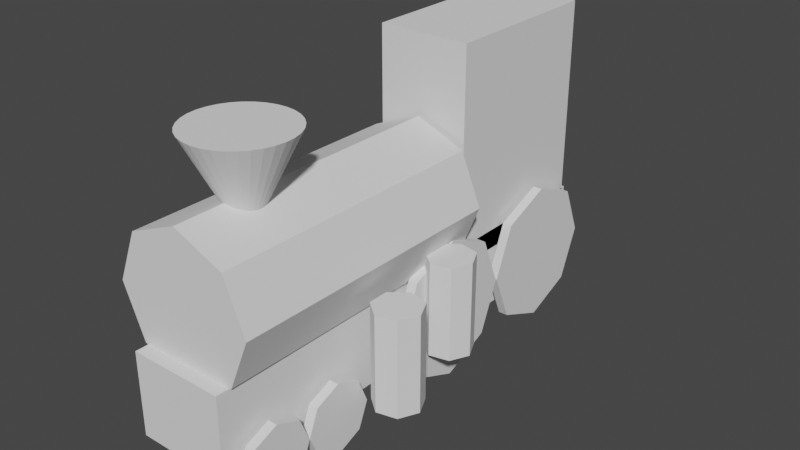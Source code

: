# Source: GeoNodes_Building.blend  (saved by Blender 3.0.42; exported with 4.5.12 LTS)
import bpy
from mathutils import Matrix  # noqa: F401  (used for matrix-valued properties, if any)

bpy.ops.wm.read_factory_settings(use_empty=True)
scene = bpy.context.scene
scene.name = 'Scene'

# ---- collections
col_collection = bpy.data.collections.new('Collection'); scene.collection.children.link(col_collection)

# ---- materials (node trees are filled in below, after node groups)
mat_material = bpy.data.materials.new('Material')
mat_material.alpha_threshold = 0.0
mat_material.use_transparent_shadow = False
mat_material.line_color = (0.0, 0.0, 0.0, 1.0)

# ---- node groups
ng_train = bpy.data.node_groups.new('Train', 'GeometryNodeTree')
_s = ng_train.interface.new_socket(name='Geometry', in_out='OUTPUT', socket_type='NodeSocketGeometry')
_s = ng_train.interface.new_socket(name='Geometry', in_out='INPUT', socket_type='NodeSocketGeometry')
ng_train.is_modifier = True
_N = ng_train.nodes; _L = ng_train.links
n0 = _N.new('GeometryNodeStoreNamedAttribute'); n0.name = 'Store Named Attribute.011'; n0.location = (-431, 46)
n0.data_type = 'FLOAT_VECTOR'
n0.domain = 'CORNER'
n0.inputs[2].default_value = 'uv_map'
n1 = _N.new('GeometryNodeStoreNamedAttribute'); n1.name = 'Store Named Attribute.010'; n1.location = (-437, 109)
n1.data_type = 'FLOAT_VECTOR'
n1.domain = 'CORNER'
n1.inputs[2].default_value = 'uv_map'
n2 = _N.new('GeometryNodeStoreNamedAttribute'); n2.name = 'Store Named Attribute.009'; n2.location = (-441, 157)
n2.data_type = 'FLOAT_VECTOR'
n2.domain = 'CORNER'
n2.inputs[2].default_value = 'uv_map'
n3 = _N.new('GeometryNodeStoreNamedAttribute'); n3.name = 'Store Named Attribute.008'; n3.location = (-437, 203)
n3.data_type = 'FLOAT_VECTOR'
n3.domain = 'CORNER'
n3.inputs[2].default_value = 'uv_map'
n4 = _N.new('GeometryNodeStoreNamedAttribute'); n4.name = 'Store Named Attribute.007'; n4.location = (-431, -399)
n4.data_type = 'FLOAT_VECTOR'
n4.domain = 'CORNER'
n4.inputs[2].default_value = 'uv_map'
n5 = _N.new('GeometryNodeStoreNamedAttribute'); n5.name = 'Store Named Attribute.006'; n5.location = (-430, -351)
n5.data_type = 'FLOAT_VECTOR'
n5.domain = 'CORNER'
n5.inputs[2].default_value = 'uv_map'
n6 = _N.new('GeometryNodeStoreNamedAttribute'); n6.name = 'Store Named Attribute.005'; n6.location = (-430, -310)
n6.data_type = 'FLOAT_VECTOR'
n6.domain = 'CORNER'
n6.inputs[2].default_value = 'uv_map'
n7 = _N.new('GeometryNodeStoreNamedAttribute'); n7.name = 'Store Named Attribute.004'; n7.location = (-430, -267)
n7.data_type = 'FLOAT_VECTOR'
n7.domain = 'CORNER'
n7.inputs[2].default_value = 'uv_map'
n8 = _N.new('GeometryNodeStoreNamedAttribute'); n8.name = 'Store Named Attribute.003'; n8.location = (-427, -165)
n8.data_type = 'FLOAT_VECTOR'
n8.domain = 'CORNER'
n8.inputs[2].default_value = 'uv_map'
n9 = _N.new('GeometryNodeStoreNamedAttribute'); n9.name = 'Store Named Attribute.002'; n9.location = (-426, -117)
n9.data_type = 'FLOAT_VECTOR'
n9.domain = 'CORNER'
n9.inputs[2].default_value = 'uv_map'
n10 = _N.new('GeometryNodeStoreNamedAttribute'); n10.name = 'Store Named Attribute.001'; n10.location = (-426, -75)
n10.data_type = 'FLOAT_VECTOR'
n10.domain = 'CORNER'
n10.inputs[2].default_value = 'uv_map'
n11 = _N.new('GeometryNodeStoreNamedAttribute'); n11.name = 'Store Named Attribute'; n11.location = (-426, -32)
n11.data_type = 'FLOAT_VECTOR'
n11.domain = 'CORNER'
n11.inputs[2].default_value = 'uv_map'
n12 = _N.new('NodeGroupOutput'); n12.name = 'Group Output'; n12.location = (801, 49)
n13 = _N.new('NodeGroupInput'); n13.name = 'Group Input'; n13.location = (-639, 21)
n14 = _N.new('GeometryNodeJoinGeometry'); n14.name = 'Join Geometry'; n14.location = (488, 28)
n14.hide = True
n15 = _N.new('GeometryNodeTransform'); n15.name = 'Transform'; n15.location = (-146, 198)
n15.hide = True
n15.inputs[1].default_value = (0.0, 0.0, 3.1)
n15.inputs[2].default_value = (1.571, 0.0, 0.0)
n15.inputs[3].default_value = (3.0, 3.0, 6.0)
n16 = _N.new('GeometryNodeTransform'); n16.name = 'Transform.001'; n16.location = (-151, 162)
n16.hide = True
n16.inputs[1].default_value = (0.0, 9.9, 4.7)
n16.inputs[3].default_value = (4.0, 7.31, 9.2)
n17 = _N.new('GeometryNodeMeshCylinder'); n17.name = 'Cylinder.001'; n17.location = (-451, -32)
n17.hide = True
n17.inputs[0].default_value = 8
n18 = _N.new('GeometryNodeMeshCylinder'); n18.name = 'Cylinder.002'; n18.location = (-451, -75)
n18.hide = True
n18.inputs[0].default_value = 8
n19 = _N.new('GeometryNodeMeshCylinder'); n19.name = 'Cylinder.003'; n19.location = (-451, -117)
n19.hide = True
n19.inputs[0].default_value = 8
n20 = _N.new('GeometryNodeMeshCylinder'); n20.name = 'Cylinder.004'; n20.location = (-452, -165)
n20.hide = True
n20.inputs[0].default_value = 8
n21 = _N.new('GeometryNodeTransform'); n21.name = 'Transform.004'; n21.location = (-150, -219)
n21.hide = True
n21.inputs[1].default_value = (2.4, 4.9, -1.0)
n21.inputs[2].default_value = (0.0, 1.571, 0.0)
n21.inputs[3].default_value = (3.0, 3.0, 0.2)
n22 = _N.new('GeometryNodeTransform'); n22.name = 'Transform.005'; n22.location = (-155, -273)
n22.hide = True
n22.inputs[1].default_value = (2.4, 10.96, -1.0)
n22.inputs[2].default_value = (0.0, 1.571, 0.0)
n22.inputs[3].default_value = (3.0, 3.0, 0.2)
n23 = _N.new('GeometryNodeTransform'); n23.name = 'Transform.003'; n23.location = (-147, -168)
n23.hide = True
n23.inputs[1].default_value = (2.4, -1.6, -2.5)
n23.inputs[2].default_value = (0.0, 1.571, 0.0)
n23.inputs[3].default_value = (1.5, 1.5, 0.2)
n24 = _N.new('GeometryNodeMeshCylinder'); n24.name = 'Cylinder.005'; n24.location = (-455, -267)
n24.hide = True
n24.inputs[0].default_value = 8
n25 = _N.new('GeometryNodeMeshCylinder'); n25.name = 'Cylinder.006'; n25.location = (-455, -310)
n25.hide = True
n25.inputs[0].default_value = 8
n26 = _N.new('GeometryNodeMeshCylinder'); n26.name = 'Cylinder.007'; n26.location = (-455, -351)
n26.hide = True
n26.inputs[0].default_value = 8
n27 = _N.new('GeometryNodeMeshCylinder'); n27.name = 'Cylinder.008'; n27.location = (-456, -399)
n27.hide = True
n27.inputs[0].default_value = 8
n28 = _N.new('GeometryNodeTransform'); n28.name = 'Transform.009'; n28.location = (-152, -337)
n28.hide = True
n28.inputs[1].default_value = (-2.4, -4.6, -2.5)
n28.inputs[2].default_value = (0.0, 1.571, 0.0)
n28.inputs[3].default_value = (1.5, 1.5, 0.2)
n29 = _N.new('GeometryNodeTransform'); n29.name = 'Transform.010'; n29.location = (-151, -402)
n29.hide = True
n29.inputs[1].default_value = (-2.4, -1.6, -2.5)
n29.inputs[2].default_value = (0.0, 1.571, 0.0)
n29.inputs[3].default_value = (1.5, 1.5, 0.2)
n30 = _N.new('GeometryNodeTransform'); n30.name = 'Transform.007'; n30.location = (-154, -453)
n30.hide = True
n30.inputs[1].default_value = (-2.4, 4.9, -1.0)
n30.inputs[2].default_value = (0.0, 1.571, 0.0)
n30.inputs[3].default_value = (3.0, 3.0, 0.2)
n31 = _N.new('GeometryNodeTransform'); n31.name = 'Transform.008'; n31.location = (-159, -508)
n31.hide = True
n31.inputs[1].default_value = (-2.4, 10.96, -1.0)
n31.inputs[2].default_value = (0.0, 1.571, 0.0)
n31.inputs[3].default_value = (3.0, 3.0, 0.2)
n32 = _N.new('GeometryNodeMeshCylinder'); n32.name = 'Cylinder'; n32.location = (-462, 203)
n32.hide = True
n32.inputs[0].default_value = 8
n33 = _N.new('GeometryNodeMeshCube'); n33.name = 'Cube'; n33.location = (-466, 157)
n33.hide = True
n34 = _N.new('GeometryNodeMeshCube'); n34.name = 'Cube.001'; n34.location = (-462, 109)
n34.hide = True
n35 = _N.new('GeometryNodeMeshCone'); n35.name = 'Cone'; n35.location = (-456, 46)
n35.hide = True
n36 = _N.new('GeometryNodeTransform'); n36.name = 'Transform.006'; n36.location = (-151, 116)
n36.hide = True
n36.inputs[1].default_value = (0.0, 3.6, -0.8)
n36.inputs[3].default_value = (4.0, 20.3, 3.49)
n37 = _N.new('GeometryNodeTransform'); n37.name = 'Transform.011'; n37.location = (-147, 46)
n37.hide = True
n37.inputs[1].default_value = (0.0, -3.0, 8.5)
n37.inputs[2].default_value = (3.142, 0.0, 0.0)
n37.inputs[3].default_value = (2.1, 2.1, 2.1)
n38 = _N.new('GeometryNodeTransform'); n38.name = 'Transform.002'; n38.location = (-153, -108)
n38.hide = True
n38.inputs[1].default_value = (2.4, -4.6, -2.5)
n38.inputs[2].default_value = (0.0, 1.571, 0.0)
n38.inputs[3].default_value = (1.5, 1.5, 0.2)
_L.new(n2.outputs[0], n16.inputs[0])
_L.new(n3.outputs[0], n15.inputs[0])
_L.new(n11.outputs[0], n38.inputs[0])
_L.new(n10.outputs[0], n23.inputs[0])
_L.new(n9.outputs[0], n21.inputs[0])
_L.new(n8.outputs[0], n22.inputs[0])
_L.new(n14.outputs[0], n12.inputs[0])
_L.new(n15.outputs[0], n14.inputs[0])
_L.new(n16.outputs[0], n14.inputs[0])
_L.new(n38.outputs[0], n14.inputs[0])
_L.new(n23.outputs[0], n14.inputs[0])
_L.new(n21.outputs[0], n14.inputs[0])
_L.new(n22.outputs[0], n14.inputs[0])
_L.new(n1.outputs[0], n36.inputs[0])
_L.new(n28.outputs[0], n14.inputs[0])
_L.new(n29.outputs[0], n14.inputs[0])
_L.new(n30.outputs[0], n14.inputs[0])
_L.new(n31.outputs[0], n14.inputs[0])
_L.new(n7.outputs[0], n28.inputs[0])
_L.new(n6.outputs[0], n29.inputs[0])
_L.new(n5.outputs[0], n30.inputs[0])
_L.new(n4.outputs[0], n31.inputs[0])
_L.new(n0.outputs[0], n37.inputs[0])
_L.new(n36.outputs[0], n14.inputs[0])
_L.new(n37.outputs[0], n14.inputs[0])
_L.new(n17.outputs[0], n11.inputs[0])
_L.new(n17.outputs[4], n11.inputs[3])
_L.new(n18.outputs[0], n10.inputs[0])
_L.new(n18.outputs[4], n10.inputs[3])
_L.new(n19.outputs[0], n9.inputs[0])
_L.new(n19.outputs[4], n9.inputs[3])
_L.new(n20.outputs[0], n8.inputs[0])
_L.new(n20.outputs[4], n8.inputs[3])
_L.new(n24.outputs[0], n7.inputs[0])
_L.new(n24.outputs[4], n7.inputs[3])
_L.new(n25.outputs[0], n6.inputs[0])
_L.new(n25.outputs[4], n6.inputs[3])
_L.new(n26.outputs[0], n5.inputs[0])
_L.new(n26.outputs[4], n5.inputs[3])
_L.new(n27.outputs[0], n4.inputs[0])
_L.new(n27.outputs[4], n4.inputs[3])
_L.new(n32.outputs[0], n3.inputs[0])
_L.new(n32.outputs[4], n3.inputs[3])
_L.new(n33.outputs[0], n2.inputs[0])
_L.new(n33.outputs[1], n2.inputs[3])
_L.new(n34.outputs[0], n1.inputs[0])
_L.new(n34.outputs[1], n1.inputs[3])
_L.new(n35.outputs[0], n0.inputs[0])
_L.new(n35.outputs[4], n0.inputs[3])
n12.is_active_output = True
ng_geometry_nodes = bpy.data.node_groups.new('Geometry Nodes', 'GeometryNodeTree')
_s = ng_geometry_nodes.interface.new_socket(name='Geometry', in_out='OUTPUT', socket_type='NodeSocketGeometry')
_s = ng_geometry_nodes.interface.new_socket(name='Geometry', in_out='INPUT', socket_type='NodeSocketGeometry')
ng_geometry_nodes.is_modifier = True
_N = ng_geometry_nodes.nodes; _L = ng_geometry_nodes.links
n0 = _N.new('GeometryNodeStoreNamedAttribute'); n0.name = 'Store Named Attribute.001'; n0.location = (-266, 283)
n0.data_type = 'FLOAT_VECTOR'
n0.domain = 'CORNER'
n0.inputs[2].default_value = 'uv_map'
n1 = _N.new('GeometryNodeStoreNamedAttribute'); n1.name = 'Store Named Attribute'; n1.location = (-263, -133)
n1.data_type = 'FLOAT_VECTOR'
n1.domain = 'CORNER'
n1.inputs[2].default_value = 'uv_map'
n2 = _N.new('NodeGroupOutput'); n2.name = 'Group Output'; n2.location = (544, 51)
n3 = _N.new('NodeGroupInput'); n3.name = 'Group Input'; n3.location = (-802, 123)
n4 = _N.new('GeometryNodeTransform'); n4.name = 'Transform'; n4.location = (342, 112)
n4.hide = True
n5 = _N.new('GeometryNodeTransform'); n5.name = 'Transform.001'; n5.location = (22, 326)
n6 = _N.new('GeometryNodeJoinGeometry'); n6.name = 'Join Geometry'; n6.location = (311, -19)
n6.hide = True
n7 = _N.new('GeometryNodeMeshCylinder'); n7.name = 'Cylinder.001'; n7.location = (-288, -133)
n7.hide = True
n8 = _N.new('GeometryNodeMeshCylinder'); n8.name = 'Cylinder'; n8.location = (-291, 283)
n8.hide = True
n9 = _N.new('ShaderNodeValue'); n9.name = 'Value'; n9.location = (-607, 4)
n9.outputs[0].default_value = 4.0
n10 = _N.new('GeometryNodeTransform'); n10.name = 'Transform.002'; n10.location = (31, 40)
n11 = _N.new('ShaderNodeCombineXYZ'); n11.name = 'Combine XYZ.001'; n11.location = (-281, 86)
n11.inputs[0].default_value = 3.2
n12 = _N.new('FunctionNodeInputInt'); n12.name = 'Integer'; n12.location = (-599, 116)
n12.integer = 7
n12.outputs[0].default_value = 0
n13 = _N.new('ShaderNodeCombineXYZ'); n13.name = 'Combine XYZ'; n13.location = (-273, 224)
n14 = _N.new('FunctionNodeInputInt'); n14.name = 'Integer.001'; n14.location = (-601, 211)
n14.integer = 4
n14.outputs[0].default_value = 0
_L.new(n4.outputs[0], n2.inputs[0])
_L.new(n1.outputs[0], n10.inputs[0])
_L.new(n0.outputs[0], n5.inputs[0])
_L.new(n6.outputs[0], n4.inputs[0])
_L.new(n5.outputs[0], n6.inputs[0])
_L.new(n10.outputs[0], n6.inputs[0])
_L.new(n12.outputs[0], n8.inputs[0])
_L.new(n9.outputs[0], n8.inputs[4])
_L.new(n12.outputs[0], n7.inputs[0])
_L.new(n9.outputs[0], n7.inputs[4])
_L.new(n13.outputs[0], n5.inputs[1])
_L.new(n11.outputs[0], n10.inputs[1])
_L.new(n14.outputs[0], n13.inputs[0])
_L.new(n14.outputs[0], n11.inputs[1])
_L.new(n7.outputs[0], n1.inputs[0])
_L.new(n7.outputs[4], n1.inputs[3])
_L.new(n8.outputs[0], n0.inputs[0])
_L.new(n8.outputs[4], n0.inputs[3])
n2.is_active_output = True

# ---- material node trees
mat_material.use_nodes = True; mat_material.node_tree.nodes.clear()
_N = mat_material.node_tree.nodes; _L = mat_material.node_tree.links
n0 = _N.new('ShaderNodeOutputMaterial'); n0.name = 'Material Output'; n0.location = (300, 300)
n1 = _N.new('ShaderNodeBsdfPrincipled'); n1.name = 'Principled BSDF'; n1.location = (10, 300)
n1.distribution = 'GGX'
n1.subsurface_method = 'BURLEY'
n1.inputs[2].default_value = 0.4
n1.inputs[3].default_value = 1.45
n1.inputs[27].default_value = (0.0, 0.0, 0.0, 1.0)
n1.inputs[28].default_value = 1.0
_L.new(n1.outputs[0], n0.inputs[0])
n0.is_active_output = True

# ---- world
world_world = bpy.data.worlds.new('World'); scene.world = world_world
world_world.use_nodes = True; world_world.node_tree.nodes.clear()
_N = world_world.node_tree.nodes; _L = world_world.node_tree.links
n0 = _N.new('ShaderNodeOutputWorld'); n0.name = 'World Output'; n0.location = (300, 300)
n1 = _N.new('ShaderNodeBackground'); n1.name = 'Background'; n1.location = (10, 300)
n1.inputs[0].default_value = (0.05088, 0.05088, 0.05088, 1.0)
_L.new(n1.outputs[0], n0.inputs[0])
n0.is_active_output = True
world_world.color = (0.05088, 0.05088, 0.05088)
world_world.use_sun_shadow = False
world_world.sun_shadow_jitter_overblur = 0.0

# ---- meshes
me_cube = bpy.data.meshes.new('Cube')
me_cube.from_pydata([(1.0, 1.0, 1.0), (1.0, 1.0, -1.0), (1.0, -1.0, 1.0), (1.0, -1.0, -1.0), (-1.0, 1.0, 1.0), (-1.0, 1.0, -1.0), (-1.0, -1.0, 1.0), (-1.0, -1.0, -1.0)], [], [(0, 4, 6, 2), (3, 2, 6, 7), (7, 6, 4, 5), (5, 1, 3, 7), (1, 0, 2, 3), (5, 4, 0, 1)])
_uv = me_cube.uv_layers.new(name='UVMap')
_uv.uv.foreach_set('vector', [0.625, 0.5, 0.875, 0.5, 0.875, 0.75, 0.625, 0.75, 0.375, 0.75, 0.625, 0.75, 0.625, 1.0, 0.375, 1.0, 0.375, 0.0, 0.625, 0.0, 0.625, 0.25, 0.375, 0.25, 0.125, 0.5, 0.375, 0.5, 0.375, 0.75, 0.125, 0.75, 0.375, 0.5, 0.625, 0.5, 0.625, 0.75, 0.375, 0.75, 0.375, 0.25, 0.625, 0.25, 0.625, 0.5, 0.375, 0.5])
me_cube.materials.append(mat_material)
me_cube.use_remesh_preserve_volume = False
me_cube.use_remesh_preserve_attributes = False
me_cube.use_mirror_vertex_groups = False
me_cube.update()
me_cube_001 = bpy.data.meshes.new('Cube.001')
me_cube_001.from_pydata([(-1.0, -1.0, -1.0), (-1.0, -1.0, 1.0), (-1.0, 1.0, -1.0), (-1.0, 1.0, 1.0), (1.0, -1.0, -1.0), (1.0, -1.0, 1.0), (1.0, 1.0, -1.0), (1.0, 1.0, 1.0)], [], [(0, 1, 3, 2), (2, 3, 7, 6), (6, 7, 5, 4), (4, 5, 1, 0), (2, 6, 4, 0), (7, 3, 1, 5)])
_uv = me_cube_001.uv_layers.new(name='UVMap')
_uv.uv.foreach_set('vector', [0.375, 0.0, 0.625, 0.0, 0.625, 0.25, 0.375, 0.25, 0.375, 0.25, 0.625, 0.25, 0.625, 0.5, 0.375, 0.5, 0.375, 0.5, 0.625, 0.5, 0.625, 0.75, 0.375, 0.75, 0.375, 0.75, 0.625, 0.75, 0.625, 1.0, 0.375, 1.0, 0.125, 0.5, 0.375, 0.5, 0.375, 0.75, 0.125, 0.75, 0.625, 0.5, 0.875, 0.5, 0.875, 0.75, 0.625, 0.75])
me_cube_001.use_remesh_fix_poles = True
me_cube_001.use_remesh_preserve_attributes = False
me_cube_001.update()

# ---- objects
ob_train = bpy.data.objects.new('Train', me_cube)
ob_cube = bpy.data.objects.new('Cube', me_cube_001)

# ---- transforms, parenting, visibility, modifiers, constraints
ob_train.location = (0.0, 0.0, 0.0)
ob_train.lock_rotations_4d = False
ob_train.empty_display_type = 'ARROWS'
ob_train.lineart.crease_threshold = 0.0
_m = ob_train.modifiers.new('GeometryNodes', 'NODES')
_m.node_group = ng_train
ob_cube.location = (0.0, 0.0, 0.0)
_m = ob_cube.modifiers.new('GeometryNodes', 'NODES')
_m.node_group = ng_geometry_nodes

# ---- collection membership
col_collection.objects.link(ob_train)
col_collection.objects.link(ob_cube)

# ---- scene / render settings (as saved in the file)
scene.frame_start = 1; scene.frame_end = 250; scene.frame_set(10)
scene.render.engine = 'BLENDER_EEVEE_NEXT'
scene.cycles.use_denoising = False
scene.cycles.sampling_pattern = 'TABULATED_SOBOL'
scene.cycles.use_light_tree = False
scene.view_settings.view_transform = 'Filmic'
bpy.context.view_layer.update()

# ---- added for rendering (the .blend has no active camera and no usable light): camera, sun
cam_auto = bpy.data.cameras.new('AutoCamera')
cam_auto.lens = 50.0
cam_auto.sensor_width = 36.0
cam_auto.clip_end = 1000.0
ob_auto_camera = bpy.data.objects.new('AutoCamera', cam_auto)
scene.collection.objects.link(ob_auto_camera)
ob_auto_camera.location = (24.7973, -24.8518, 21.6879)
ob_auto_camera.rotation_euler = (1.09748, -7.21219e-08, 0.694738)
scene.camera = ob_auto_camera
light_auto_sun = bpy.data.lights.new('AutoSun', 'SUN')
light_auto_sun.energy = 3.0
light_auto_sun.angle = 0.0523599
ob_auto_sun = bpy.data.objects.new('AutoSun', light_auto_sun)
scene.collection.objects.link(ob_auto_sun)
ob_auto_sun.rotation_euler = (0.872665, 0.174533, 0.523599)
bpy.context.view_layer.update()
